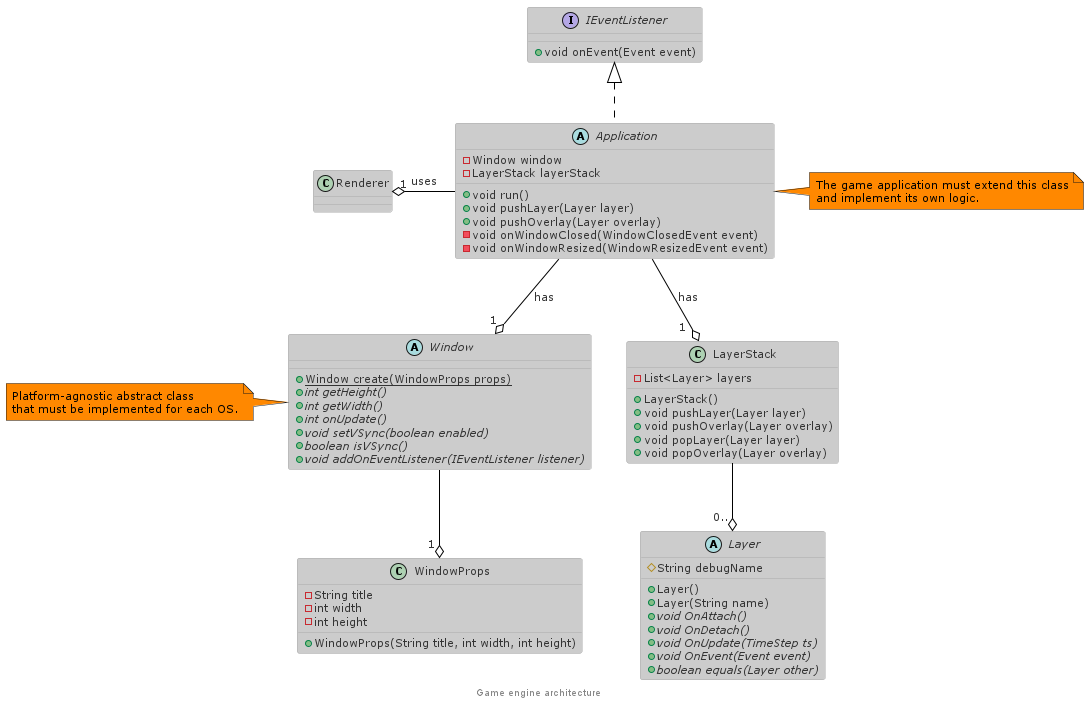

The diagram above was rendered by PlantUML. Its source (embedded in the PNG):
@startuml

!theme reddress-lightorange
footer Game engine architecture

interface IEventListener {
    + void onEvent(Event event)
}

class Renderer {
}

class WindowProps {
    - String title
    - int width
    - int height
    + WindowProps(String title, int width, int height)
}

abstract class Window {
    {static} + Window create(WindowProps props)
    {abstract} + int getHeight()
    {abstract} + int getWidth()
    {abstract} + int onUpdate()
    {abstract} + void setVSync(boolean enabled)
    {abstract} + boolean isVSync()
    {abstract} + void addOnEventListener(IEventListener listener)
}

note left of Window
    Platform-agnostic abstract class
    that must be implemented for each OS.
end note

class LayerStack {
    - List<Layer> layers
    + LayerStack()
    + void pushLayer(Layer layer)
    + void pushOverlay(Layer overlay)
    + void popLayer(Layer layer)
    + void popOverlay(Layer overlay)
}

abstract class Layer {
    # String debugName
    + Layer()
    + Layer(String name)
    {abstract} + void OnAttach()
    {abstract} + void OnDetach()
    {abstract} + void OnUpdate(TimeStep ts)
    {abstract} + void OnEvent(Event event)
    {abstract} + boolean equals(Layer other)
}

abstract class Application implements IEventListener {
    - Window window
    - LayerStack layerStack
    + void run()
    + void pushLayer(Layer layer)
    + void pushOverlay(Layer overlay)
    - void onWindowClosed(WindowClosedEvent event)
    - void onWindowResized(WindowResizedEvent event)
}

note right of Application
    The game application must extend this class
    and implement its own logic.
end note

Application --o "1 " Window : has
Application --o "1  " LayerStack : has
Application -left-o "1 " Renderer : uses

LayerStack --o "0.. " Layer
Window --o "1 " WindowProps

@enduml